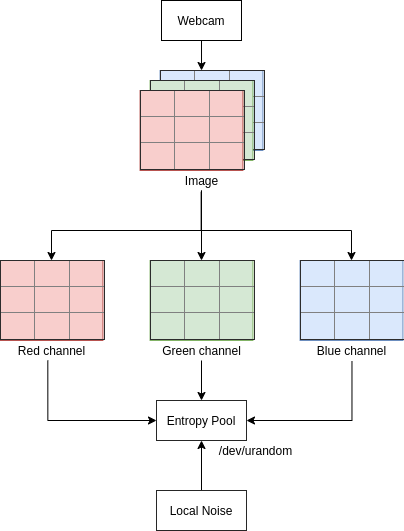

The diagram above was exported from draw.io. Its source (the exported page's mxGraphModel, read from the mxfile embedded in the PNG):
<mxGraphModel dx="1626" dy="946" grid="1" gridSize="10" guides="1" tooltips="1" connect="1" arrows="1" fold="1" page="1" pageScale="1" pageWidth="850" pageHeight="1100" math="0" shadow="0">
  <root>
    <mxCell id="0" />
    <mxCell id="1" parent="0" />
    <mxCell id="TIl9Gdgvx99bnmtjsJVU-18" style="edgeStyle=orthogonalEdgeStyle;rounded=0;orthogonalLoop=1;jettySize=auto;html=1;exitX=0.5;exitY=1;exitDx=0;exitDy=0;entryX=0.403;entryY=0;entryDx=0;entryDy=0;entryPerimeter=0;" edge="1" parent="1" source="TIl9Gdgvx99bnmtjsJVU-1" target="TIl9Gdgvx99bnmtjsJVU-3">
      <mxGeometry relative="1" as="geometry" />
    </mxCell>
    <mxCell id="TIl9Gdgvx99bnmtjsJVU-1" value="Webcam" style="rounded=0;whiteSpace=wrap;html=1;glass=0;comic=0;shadow=0;" vertex="1" parent="1">
      <mxGeometry x="280" y="110" width="80" height="40" as="geometry" />
    </mxCell>
    <mxCell id="TIl9Gdgvx99bnmtjsJVU-3" value="&lt;table border=&quot;1&quot; width=&quot;100%&quot; style=&quot;width: 100% ; height: 100% ; border-collapse: collapse&quot;&gt;&lt;tbody&gt;&lt;tr&gt;&lt;td align=&quot;center&quot;&gt;&lt;br&gt;&lt;/td&gt;&lt;td align=&quot;center&quot;&gt;&lt;br&gt;&lt;/td&gt;&lt;td align=&quot;center&quot;&gt;&lt;br&gt;&lt;/td&gt;&lt;/tr&gt;&lt;tr&gt;&lt;td align=&quot;center&quot;&gt;&lt;br&gt;&lt;/td&gt;&lt;td align=&quot;center&quot;&gt;&lt;br&gt;&lt;/td&gt;&lt;td align=&quot;center&quot;&gt;&lt;br&gt;&lt;/td&gt;&lt;/tr&gt;&lt;tr&gt;&lt;td align=&quot;center&quot;&gt;&lt;br&gt;&lt;/td&gt;&lt;td align=&quot;center&quot;&gt;&lt;br&gt;&lt;/td&gt;&lt;td align=&quot;center&quot;&gt;&lt;br&gt;&lt;/td&gt;&lt;/tr&gt;&lt;/tbody&gt;&lt;/table&gt;" style="text;html=1;strokeColor=#6c8ebf;fillColor=#dae8fc;overflow=fill;shadow=0;glass=0;comic=0;" vertex="1" parent="1">
      <mxGeometry x="278.57" y="180" width="102.86" height="80" as="geometry" />
    </mxCell>
    <mxCell id="TIl9Gdgvx99bnmtjsJVU-4" value="&lt;table border=&quot;1&quot; width=&quot;100%&quot; style=&quot;width: 100% ; height: 100% ; border-collapse: collapse&quot;&gt;&lt;tbody&gt;&lt;tr&gt;&lt;td align=&quot;center&quot;&gt;&lt;br&gt;&lt;/td&gt;&lt;td align=&quot;center&quot;&gt;&lt;br&gt;&lt;/td&gt;&lt;td align=&quot;center&quot;&gt;&lt;br&gt;&lt;/td&gt;&lt;/tr&gt;&lt;tr&gt;&lt;td align=&quot;center&quot;&gt;&lt;br&gt;&lt;/td&gt;&lt;td align=&quot;center&quot;&gt;&lt;br&gt;&lt;/td&gt;&lt;td align=&quot;center&quot;&gt;&lt;br&gt;&lt;/td&gt;&lt;/tr&gt;&lt;tr&gt;&lt;td align=&quot;center&quot;&gt;&lt;br&gt;&lt;/td&gt;&lt;td align=&quot;center&quot;&gt;&lt;br&gt;&lt;/td&gt;&lt;td align=&quot;center&quot;&gt;&lt;br&gt;&lt;/td&gt;&lt;/tr&gt;&lt;/tbody&gt;&lt;/table&gt;" style="text;html=1;strokeColor=#82b366;fillColor=#d5e8d4;overflow=fill;shadow=0;glass=0;comic=0;" vertex="1" parent="1">
      <mxGeometry x="268.57" y="190" width="102.86" height="80" as="geometry" />
    </mxCell>
    <mxCell id="TIl9Gdgvx99bnmtjsJVU-5" value="&lt;table border=&quot;1&quot; width=&quot;100%&quot; style=&quot;width: 100% ; height: 100% ; border-collapse: collapse&quot;&gt;&lt;tbody&gt;&lt;tr&gt;&lt;td align=&quot;center&quot;&gt;&lt;br&gt;&lt;/td&gt;&lt;td align=&quot;center&quot;&gt;&lt;br&gt;&lt;/td&gt;&lt;td align=&quot;center&quot;&gt;&lt;br&gt;&lt;/td&gt;&lt;/tr&gt;&lt;tr&gt;&lt;td align=&quot;center&quot;&gt;&lt;br&gt;&lt;/td&gt;&lt;td align=&quot;center&quot;&gt;&lt;br&gt;&lt;/td&gt;&lt;td align=&quot;center&quot;&gt;&lt;br&gt;&lt;/td&gt;&lt;/tr&gt;&lt;tr&gt;&lt;td align=&quot;center&quot;&gt;&lt;br&gt;&lt;/td&gt;&lt;td align=&quot;center&quot;&gt;&lt;br&gt;&lt;/td&gt;&lt;td align=&quot;center&quot;&gt;&lt;br&gt;&lt;/td&gt;&lt;/tr&gt;&lt;/tbody&gt;&lt;/table&gt;" style="text;html=1;strokeColor=#b85450;fillColor=#f8cecc;overflow=fill;shadow=0;glass=0;comic=0;" vertex="1" parent="1">
      <mxGeometry x="258.57" y="200" width="102.86" height="80" as="geometry" />
    </mxCell>
    <mxCell id="TIl9Gdgvx99bnmtjsJVU-15" style="edgeStyle=orthogonalEdgeStyle;rounded=0;orthogonalLoop=1;jettySize=auto;html=1;entryX=0.5;entryY=0;entryDx=0;entryDy=0;" edge="1" parent="1" source="TIl9Gdgvx99bnmtjsJVU-6" target="TIl9Gdgvx99bnmtjsJVU-11">
      <mxGeometry relative="1" as="geometry" />
    </mxCell>
    <mxCell id="TIl9Gdgvx99bnmtjsJVU-16" style="edgeStyle=orthogonalEdgeStyle;rounded=0;orthogonalLoop=1;jettySize=auto;html=1;" edge="1" parent="1" target="TIl9Gdgvx99bnmtjsJVU-12">
      <mxGeometry relative="1" as="geometry">
        <mxPoint x="320" y="300" as="sourcePoint" />
        <Array as="points">
          <mxPoint x="320" y="340" />
          <mxPoint x="470" y="340" />
        </Array>
      </mxGeometry>
    </mxCell>
    <mxCell id="TIl9Gdgvx99bnmtjsJVU-17" style="edgeStyle=orthogonalEdgeStyle;rounded=0;orthogonalLoop=1;jettySize=auto;html=1;exitX=0.493;exitY=1.07;exitDx=0;exitDy=0;exitPerimeter=0;" edge="1" parent="1" source="TIl9Gdgvx99bnmtjsJVU-6" target="TIl9Gdgvx99bnmtjsJVU-10">
      <mxGeometry relative="1" as="geometry">
        <Array as="points">
          <mxPoint x="320" y="340" />
          <mxPoint x="170" y="340" />
        </Array>
      </mxGeometry>
    </mxCell>
    <mxCell id="TIl9Gdgvx99bnmtjsJVU-6" value="Image" style="text;html=1;align=center;verticalAlign=middle;resizable=0;points=[];autosize=1;" vertex="1" parent="1">
      <mxGeometry x="295" y="280" width="50" height="20" as="geometry" />
    </mxCell>
    <mxCell id="TIl9Gdgvx99bnmtjsJVU-10" value="&lt;table border=&quot;1&quot; width=&quot;100%&quot; style=&quot;width: 100% ; height: 100% ; border-collapse: collapse&quot;&gt;&lt;tbody&gt;&lt;tr&gt;&lt;td align=&quot;center&quot;&gt;&lt;br&gt;&lt;/td&gt;&lt;td align=&quot;center&quot;&gt;&lt;br&gt;&lt;/td&gt;&lt;td align=&quot;center&quot;&gt;&lt;br&gt;&lt;/td&gt;&lt;/tr&gt;&lt;tr&gt;&lt;td align=&quot;center&quot;&gt;&lt;br&gt;&lt;/td&gt;&lt;td align=&quot;center&quot;&gt;&lt;br&gt;&lt;/td&gt;&lt;td align=&quot;center&quot;&gt;&lt;br&gt;&lt;/td&gt;&lt;/tr&gt;&lt;tr&gt;&lt;td align=&quot;center&quot;&gt;&lt;br&gt;&lt;/td&gt;&lt;td align=&quot;center&quot;&gt;&lt;br&gt;&lt;/td&gt;&lt;td align=&quot;center&quot;&gt;&lt;br&gt;&lt;/td&gt;&lt;/tr&gt;&lt;/tbody&gt;&lt;/table&gt;" style="text;html=1;strokeColor=#b85450;fillColor=#f8cecc;overflow=fill;shadow=0;glass=0;comic=0;" vertex="1" parent="1">
      <mxGeometry x="118.57" y="370" width="102.86" height="80" as="geometry" />
    </mxCell>
    <mxCell id="TIl9Gdgvx99bnmtjsJVU-11" value="&lt;table border=&quot;1&quot; width=&quot;100%&quot; style=&quot;width: 100% ; height: 100% ; border-collapse: collapse&quot;&gt;&lt;tbody&gt;&lt;tr&gt;&lt;td align=&quot;center&quot;&gt;&lt;br&gt;&lt;/td&gt;&lt;td align=&quot;center&quot;&gt;&lt;br&gt;&lt;/td&gt;&lt;td align=&quot;center&quot;&gt;&lt;br&gt;&lt;/td&gt;&lt;/tr&gt;&lt;tr&gt;&lt;td align=&quot;center&quot;&gt;&lt;br&gt;&lt;/td&gt;&lt;td align=&quot;center&quot;&gt;&lt;br&gt;&lt;/td&gt;&lt;td align=&quot;center&quot;&gt;&lt;br&gt;&lt;/td&gt;&lt;/tr&gt;&lt;tr&gt;&lt;td align=&quot;center&quot;&gt;&lt;br&gt;&lt;/td&gt;&lt;td align=&quot;center&quot;&gt;&lt;br&gt;&lt;/td&gt;&lt;td align=&quot;center&quot;&gt;&lt;br&gt;&lt;/td&gt;&lt;/tr&gt;&lt;/tbody&gt;&lt;/table&gt;" style="text;html=1;strokeColor=#82b366;fillColor=#d5e8d4;overflow=fill;shadow=0;glass=0;comic=0;" vertex="1" parent="1">
      <mxGeometry x="268.57" y="370" width="102.86" height="80" as="geometry" />
    </mxCell>
    <mxCell id="TIl9Gdgvx99bnmtjsJVU-12" value="&lt;table border=&quot;1&quot; width=&quot;100%&quot; style=&quot;width: 100% ; height: 100% ; border-collapse: collapse&quot;&gt;&lt;tbody&gt;&lt;tr&gt;&lt;td align=&quot;center&quot;&gt;&lt;br&gt;&lt;/td&gt;&lt;td align=&quot;center&quot;&gt;&lt;br&gt;&lt;/td&gt;&lt;td align=&quot;center&quot;&gt;&lt;br&gt;&lt;/td&gt;&lt;/tr&gt;&lt;tr&gt;&lt;td align=&quot;center&quot;&gt;&lt;br&gt;&lt;/td&gt;&lt;td align=&quot;center&quot;&gt;&lt;br&gt;&lt;/td&gt;&lt;td align=&quot;center&quot;&gt;&lt;br&gt;&lt;/td&gt;&lt;/tr&gt;&lt;tr&gt;&lt;td align=&quot;center&quot;&gt;&lt;br&gt;&lt;/td&gt;&lt;td align=&quot;center&quot;&gt;&lt;br&gt;&lt;/td&gt;&lt;td align=&quot;center&quot;&gt;&lt;br&gt;&lt;/td&gt;&lt;/tr&gt;&lt;/tbody&gt;&lt;/table&gt;" style="text;html=1;strokeColor=#6c8ebf;fillColor=#dae8fc;overflow=fill;shadow=0;glass=0;comic=0;" vertex="1" parent="1">
      <mxGeometry x="418.57" y="370" width="102.86" height="80" as="geometry" />
    </mxCell>
    <mxCell id="TIl9Gdgvx99bnmtjsJVU-25" style="edgeStyle=orthogonalEdgeStyle;rounded=0;orthogonalLoop=1;jettySize=auto;html=1;entryX=0;entryY=0.5;entryDx=0;entryDy=0;exitX=0.454;exitY=1;exitDx=0;exitDy=0;exitPerimeter=0;" edge="1" parent="1" source="TIl9Gdgvx99bnmtjsJVU-19" target="TIl9Gdgvx99bnmtjsJVU-22">
      <mxGeometry relative="1" as="geometry" />
    </mxCell>
    <mxCell id="TIl9Gdgvx99bnmtjsJVU-19" value="Red channel" style="text;html=1;align=center;verticalAlign=middle;resizable=0;points=[];autosize=1;" vertex="1" parent="1">
      <mxGeometry x="130" y="450" width="80" height="20" as="geometry" />
    </mxCell>
    <mxCell id="TIl9Gdgvx99bnmtjsJVU-23" style="edgeStyle=orthogonalEdgeStyle;rounded=0;orthogonalLoop=1;jettySize=auto;html=1;entryX=0.5;entryY=0;entryDx=0;entryDy=0;" edge="1" parent="1" source="TIl9Gdgvx99bnmtjsJVU-20" target="TIl9Gdgvx99bnmtjsJVU-22">
      <mxGeometry relative="1" as="geometry" />
    </mxCell>
    <mxCell id="TIl9Gdgvx99bnmtjsJVU-20" value="Green channel" style="text;html=1;align=center;verticalAlign=middle;resizable=0;points=[];autosize=1;" vertex="1" parent="1">
      <mxGeometry x="275" y="450" width="90" height="20" as="geometry" />
    </mxCell>
    <mxCell id="TIl9Gdgvx99bnmtjsJVU-24" style="edgeStyle=orthogonalEdgeStyle;rounded=0;orthogonalLoop=1;jettySize=auto;html=1;entryX=1;entryY=0.5;entryDx=0;entryDy=0;exitX=0.506;exitY=1.042;exitDx=0;exitDy=0;exitPerimeter=0;" edge="1" parent="1" source="TIl9Gdgvx99bnmtjsJVU-21" target="TIl9Gdgvx99bnmtjsJVU-22">
      <mxGeometry relative="1" as="geometry" />
    </mxCell>
    <mxCell id="TIl9Gdgvx99bnmtjsJVU-21" value="Blue channel" style="text;html=1;align=center;verticalAlign=middle;resizable=0;points=[];autosize=1;" vertex="1" parent="1">
      <mxGeometry x="430" y="450" width="80" height="20" as="geometry" />
    </mxCell>
    <mxCell id="TIl9Gdgvx99bnmtjsJVU-22" value="Entropy Pool" style="rounded=0;whiteSpace=wrap;html=1;shadow=0;glass=0;comic=0;strokeColor=#262626;fillColor=#ffffff;" vertex="1" parent="1">
      <mxGeometry x="275" y="510" width="90" height="40" as="geometry" />
    </mxCell>
    <mxCell id="TIl9Gdgvx99bnmtjsJVU-28" style="edgeStyle=orthogonalEdgeStyle;rounded=0;orthogonalLoop=1;jettySize=auto;html=1;" edge="1" parent="1" source="TIl9Gdgvx99bnmtjsJVU-27" target="TIl9Gdgvx99bnmtjsJVU-22">
      <mxGeometry relative="1" as="geometry" />
    </mxCell>
    <mxCell id="TIl9Gdgvx99bnmtjsJVU-27" value="Local Noise" style="rounded=0;whiteSpace=wrap;html=1;shadow=0;glass=0;comic=0;strokeColor=#262626;fillColor=#ffffff;" vertex="1" parent="1">
      <mxGeometry x="275" y="600" width="90" height="40" as="geometry" />
    </mxCell>
    <mxCell id="TIl9Gdgvx99bnmtjsJVU-29" value="/dev/urandom" style="text;html=1;align=center;verticalAlign=middle;resizable=0;points=[];autosize=1;" vertex="1" parent="1">
      <mxGeometry x="328.57" y="550" width="90" height="20" as="geometry" />
    </mxCell>
  </root>
</mxGraphModel>